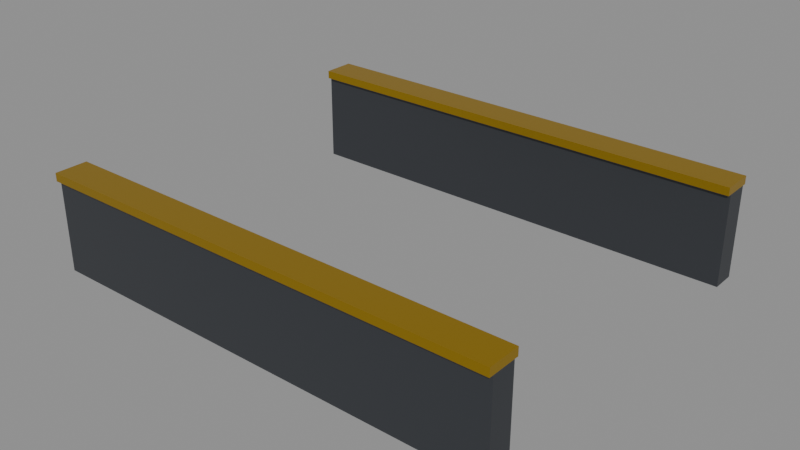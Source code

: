 # Source: module_cradle.blend  (saved by Blender 5.2.45; exported with 4.5.12 LTS)
import bpy
from mathutils import Matrix  # noqa: F401  (used for matrix-valued properties, if any)

bpy.ops.wm.read_factory_settings(use_empty=True)
scene = bpy.context.scene
scene.name = 'Scene'

# ---- materials (node trees are filled in below, after node groups)
mat_rover_metal = bpy.data.materials.new('rover_metal')
mat_rover_metal.diffuse_color = (0.06848, 0.07421, 0.08438, 1.0)
mat_rover_metal.roughness = 0.45
mat_rover_metal.metallic = 0.6
mat_rover_gold = bpy.data.materials.new('rover_gold')
mat_rover_gold.diffuse_color = (0.5841, 0.3613, 0.02029, 1.0)
mat_rover_gold.roughness = 0.35
mat_rover_gold.metallic = 0.9

# ---- material node trees
mat_rover_metal.use_nodes = True; mat_rover_metal.node_tree.nodes.clear()
_N = mat_rover_metal.node_tree.nodes; _L = mat_rover_metal.node_tree.links
n0 = _N.new('ShaderNodeBsdfPrincipled'); n0.name = 'Principled BSDF'; n0.location = (-200, 100)
n0.inputs[0].default_value = (0.06848, 0.07421, 0.08438, 1.0)
n0.inputs[1].default_value = 0.6
n0.inputs[2].default_value = 0.45
n0.inputs[10].default_value = 0.005
n1 = _N.new('ShaderNodeOutputMaterial'); n1.name = 'Material Output'; n1.location = (200, 100)
_L.new(n0.outputs[0], n1.inputs[0])
n1.is_active_output = True
mat_rover_gold.use_nodes = True; mat_rover_gold.node_tree.nodes.clear()
_N = mat_rover_gold.node_tree.nodes; _L = mat_rover_gold.node_tree.links
n0 = _N.new('ShaderNodeBsdfPrincipled'); n0.name = 'Principled BSDF'; n0.location = (-200, 100)
n0.inputs[0].default_value = (0.5841, 0.3613, 0.02029, 1.0)
n0.inputs[1].default_value = 0.9
n0.inputs[2].default_value = 0.35
n0.inputs[10].default_value = 0.005
n1 = _N.new('ShaderNodeOutputMaterial'); n1.name = 'Material Output'; n1.location = (200, 100)
_L.new(n0.outputs[0], n1.inputs[0])
n1.is_active_output = True

# ---- meshes
me_module_cradle = bpy.data.meshes.new('module_cradle')
me_module_cradle.from_pydata([(-0.115, -0.092, 0.065), (0.115, -0.092, 0.065), (-0.115, -0.08, 0.065), (0.115, -0.08, 0.065), (-0.115, -0.092, 0.11), (0.115, -0.092, 0.11), (-0.115, -0.08, 0.11), (0.115, -0.08, 0.11), (-0.115, -0.094, 0.11), (0.115, -0.094, 0.11), (-0.115, -0.078, 0.11), (0.115, -0.078, 0.11), (-0.115, -0.094, 0.114), (0.115, -0.094, 0.114), (-0.115, -0.078, 0.114), (0.115, -0.078, 0.114), (-0.115, 0.08, 0.065), (0.115, 0.08, 0.065), (-0.115, 0.092, 0.065), (0.115, 0.092, 0.065), (-0.115, 0.08, 0.11), (0.115, 0.08, 0.11), (-0.115, 0.092, 0.11), (0.115, 0.092, 0.11), (-0.115, 0.078, 0.11), (0.115, 0.078, 0.11), (-0.115, 0.094, 0.11), (0.115, 0.094, 0.11), (-0.115, 0.078, 0.114), (0.115, 0.078, 0.114), (-0.115, 0.094, 0.114), (0.115, 0.094, 0.114)], [], [(8, 10, 11, 9), (4, 5, 7, 6), (0, 1, 5, 4), (2, 6, 7, 3), (0, 4, 6, 2), (1, 3, 7, 5), (12, 13, 15, 14), (8, 9, 13, 12), (10, 14, 15, 11), (8, 12, 14, 10), (9, 11, 15, 13), (24, 26, 27, 25), (20, 21, 23, 22), (16, 17, 21, 20), (18, 22, 23, 19), (16, 20, 22, 18), (17, 19, 23, 21), (28, 29, 31, 30), (24, 25, 29, 28), (26, 30, 31, 27), (24, 28, 30, 26), (25, 27, 31, 29)])
me_module_cradle.polygons.foreach_set('material_index', [1, 0, 0, 0, 0, 0, 1, 1, 1, 1, 1, 1, 0, 0, 0, 0, 0, 1, 1, 1, 1, 1])
me_module_cradle.materials.append(mat_rover_metal)
me_module_cradle.materials.append(mat_rover_gold)
me_module_cradle.update()

# ---- objects
ob_module_cradle = bpy.data.objects.new('module_cradle', me_module_cradle)

# ---- transforms, parenting, visibility, modifiers, constraints
ob_module_cradle.location = (-0.125, 0.2, 0.44)

# ---- collection membership
scene.collection.objects.link(ob_module_cradle)

# ---- scene / render settings (as saved in the file)
scene.frame_start = 1; scene.frame_end = 250; scene.frame_set(1)
scene.render.engine = 'BLENDER_EEVEE_NEXT'
scene.render.bake_bias = 0.0
scene.render.bake_samples = 0
scene.render.compositor_device = 'GPU'
scene.eevee.use_volume_custom_range = False
scene.eevee.fast_gi_thickness_near = 0.1
scene.eevee.fast_gi_thickness_far = 0.0
scene.eevee.ray_tracing_options.screen_trace_thickness = 0.1
bpy.context.view_layer.update()

# ---- added for rendering (the .blend has no active camera and no usable light): camera, sun + grey world if the file has none
cam_auto = bpy.data.cameras.new('AutoCamera')
cam_auto.lens = 50.0
cam_auto.sensor_width = 36.0
cam_auto.clip_end = 1000.0
ob_auto_camera = bpy.data.objects.new('AutoCamera', cam_auto)
scene.collection.objects.link(ob_auto_camera)
ob_auto_camera.location = (0.15356, -0.134272, 0.752348)
ob_auto_camera.rotation_euler = (1.09748, -7.21219e-08, 0.694738)
scene.camera = ob_auto_camera
light_auto_sun = bpy.data.lights.new('AutoSun', 'SUN')
light_auto_sun.energy = 3.0
light_auto_sun.angle = 0.0523599
ob_auto_sun = bpy.data.objects.new('AutoSun', light_auto_sun)
scene.collection.objects.link(ob_auto_sun)
ob_auto_sun.rotation_euler = (0.872665, 0.174533, 0.523599)
if scene.world is None:
    world_auto = bpy.data.worlds.new('AutoWorld')
    world_auto.color = (0.3, 0.3, 0.3)
    scene.world = world_auto
bpy.context.view_layer.update()

